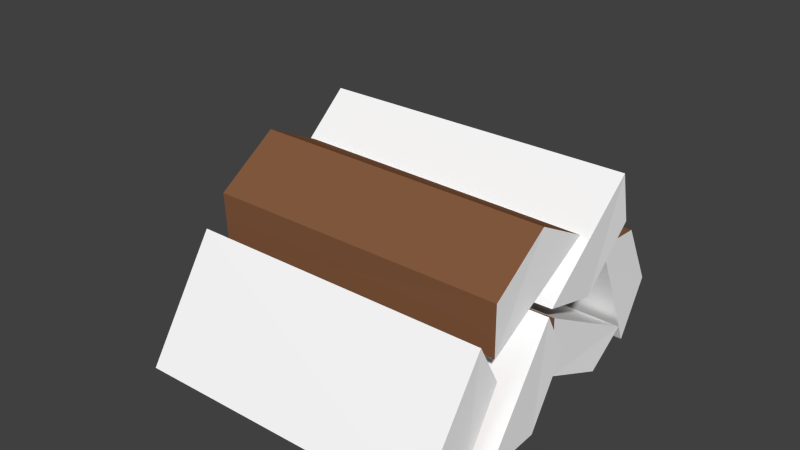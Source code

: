 # Source: ResourcePiles.blend  (saved by Blender 2.70.0; exported with 4.5.12 LTS)
import bpy
from mathutils import Matrix  # noqa: F401  (used for matrix-valued properties, if any)

bpy.ops.wm.read_factory_settings(use_empty=True)
scene = bpy.context.scene
scene.name = 'Scene'

# ---- collections
col_collection_1 = bpy.data.collections.new('Collection 1'); scene.collection.children.link(col_collection_1)
col_collection_2 = bpy.data.collections.new('Collection 2'); scene.collection.children.link(col_collection_2)
col_collection_2.hide_render = True
col_collection_2.hide_viewport = True

# ---- materials (node trees are filled in below, after node groups)
mat_wood = bpy.data.materials.new('Wood')
mat_wood.alpha_threshold = 0.0
mat_wood.use_transparent_shadow = False
mat_wood.preview_render_type = 'CUBE'
mat_wood.diffuse_color = (0.2396, 0.1055, 0.05002, 1.0)
mat_wood.specular_color = (1.0, 0.3651, 0.1592)
mat_wood.roughness = 0.5
mat_wood.line_color = (0.0, 0.0, 0.0, 1.0)
mat_stump = bpy.data.materials.new('Stump')
mat_stump.alpha_threshold = 0.0
mat_stump.use_transparent_shadow = False
mat_stump.preview_render_type = 'CUBE'
mat_stump.diffuse_color = (1.0, 1.0, 1.0, 1.0)
mat_stump.roughness = 0.5
mat_stump.line_color = (0.0, 0.0, 0.0, 1.0)
mat_rock = bpy.data.materials.new('Rock')
mat_rock.alpha_threshold = 0.0
mat_rock.use_transparent_shadow = False
mat_rock.preview_render_type = 'CUBE'
mat_rock.diffuse_color = (0.2266, 0.175, 0.1721, 1.0)
mat_rock.roughness = 0.5
mat_rock.specular_intensity = 0.0
mat_rock.line_color = (0.0, 0.0, 0.0, 1.0)

# ---- material node trees

# ---- world
world_world = bpy.data.worlds.new('World'); scene.world = world_world
world_world.color = (0.05088, 0.05088, 0.05088)
world_world.use_sun_shadow = False
world_world.sun_shadow_jitter_overblur = 0.0
world_world.cycles.sampling_method = 'MANUAL'
world_world.cycles.sample_map_resolution = 256

# ---- meshes
me_wood = bpy.data.meshes.new('wood')
me_wood.from_pydata([(-0.6816, 0.06962, 0.1414), (-0.6816, 0.03371, 0.4357), (-0.6816, 0.8416, 0.2647), (-0.6816, 0.6915, 0.009072), (0.7289, 0.08023, 0.1509), (0.7345, 0.05252, 0.4354), (0.7023, 0.8273, 0.2636), (0.708, 0.6767, 0.02073), (0.736, 0.3932, 0.01198), (-0.6816, 0.3926, 0.006554), (0.736, 0.5848, 0.1399), (0.7094, 0.663, 0.564), (-0.6816, 0.6667, 0.5679), (0.7094, 0.4331, 0.5786), (-0.6816, 0.4294, 0.5749), (-0.6816, 0.5855, 0.1451), (-0.6595, -0.3388, 0.4501), (0.736, -0.3428, 0.4535), (-0.6595, -0.3489, 0.6874), (0.736, -0.3447, 0.6839), (0.7345, 0.1962, 0.7365), (0.7289, -0.05685, 0.8694), (-0.6595, 0.2068, 0.752), (-0.6595, -0.05898, 0.8835), (-0.6816, -0.4764, 0.03176), (-0.6816, -0.7727, 0.02162), (0.7289, -0.485, 0.04316), (0.7345, -0.7708, 0.04033), (0.736, -0.3194, 0.3428), (-0.6816, -0.314, 0.3418), (0.736, -0.4301, 0.5448), (-0.6816, -0.4352, 0.546), (-0.7279, -0.1062, 0.5409), (0.8024, -0.1011, 0.5397), (-0.7279, 0.01502, 0.3367), (0.8024, 0.009664, 0.3378), (0.8009, -0.4418, 0.03527), (0.7953, -0.156, 0.0381), (-0.7279, -0.4437, 0.01656), (-0.7279, -0.1474, 0.02669), (-0.7113, 0.2607, 0.433), (-0.7113, -0.02709, 0.5042), (0.7583, 0.2556, 0.4463), (0.7642, -0.0201, 0.5217), (0.7657, 0.4968, 0.6892), (-0.7113, 0.5017, 0.6868), (0.7657, 0.4455, 0.9138), (-0.7113, 0.4409, 0.9163)], [], [(4, 5, 1, 0), (6, 7, 3, 2), (11, 6, 2, 12), (8, 4, 0, 9), (11, 12, 14, 13), (8, 9, 15, 10), (7, 6, 13), (5, 4, 10), (6, 11, 13), (4, 8, 10), (5, 10, 15, 1), (9, 0, 1), (15, 9, 1), (7, 13, 14, 3), (12, 2, 3), (14, 12, 3), (21, 19, 17), (20, 21, 17), (18, 23, 22), (21, 20, 22, 23), (19, 21, 23, 18), (16, 18, 22), (19, 18, 16, 17), (20, 17, 16, 22), (28, 26, 24, 29), (26, 27, 25, 24), (28, 29, 31, 30), (26, 28, 30), (27, 26, 30), (27, 30, 31, 25), (29, 24, 25), (31, 29, 25), (36, 37, 33), (37, 35, 33), (34, 39, 38), (35, 37, 39, 34), (37, 36, 38, 39), (32, 34, 38), (35, 34, 32, 33), (36, 33, 32, 38), (42, 43, 41, 40), (44, 42, 40, 45), (44, 45, 47, 46), (43, 42, 46), (42, 44, 46), (43, 46, 47, 41), (45, 40, 41), (47, 45, 41)])
me_wood.polygons.foreach_set('material_index', [0, 0, 0, 0, 0, 0, 1, 1, 1, 1, 1, 1, 1, 1, 1, 1, 1, 1, 1, 0, 0, 1, 0, 1, 0, 0, 0, 1, 1, 1, 1, 1, 1, 1, 1, 0, 0, 1, 0, 1, 0, 0, 0, 1, 1, 1, 1, 1])
_uv = me_wood.uv_layers.new(name='UVMap')
_uv.uv.foreach_set('vector', [1.069, 0.4826, 1.228, 0.478, 1.236, 1.264, 1.072, 1.265, 0.08688, -0.353, 0.2454, -0.3576, 0.2541, 0.4133, 0.08962, 0.4148, -0.1031, -0.357, 0.08688, -0.353, 0.08962, 0.4148, -0.1045, 0.4146, 0.8791, 0.4785, 1.069, 0.4826, 1.072, 1.265, 0.8776, 1.265, -0.1031, -0.357, -0.1045, 0.4146, -0.2363, 0.414, -0.2308, -0.3576, 0.8791, 0.4785, 0.8776, 1.265, 0.7459, 1.264, 0.7513, 0.478, 0.5324, -0.002333, 0.9594, 0.1805, 0.5573, 0.9942, 0.5415, 0.006724, 0.9593, 0.2109, 0.5664, 1.003, 0.9594, 0.1805, 0.9764, 0.7879, 0.5573, 0.9942, 0.9593, 0.2109, 0.9549, 0.7633, 0.5664, 1.003, 0.5415, 0.006724, 0.5664, 1.003, 0.4845, 1.013, 0.4618, -0.005944, 0.03476, 0.8134, 0.03882, 0.2407, 0.4618, -0.005944, 0.4845, 1.013, 0.03476, 0.8134, 0.4618, -0.005944, 0.5324, -0.002333, 0.5573, 0.9942, 0.5155, 1.004, 0.4928, -0.015, 0.04437, 0.8379, 0.02397, 0.2561, 0.4928, -0.015, 0.5155, 1.004, 0.04437, 0.8379, 0.4928, -0.015, 0.9505, 0.2019, 0.9675, 0.7818, 0.5606, 0.9942, 0.5357, -0.002335, 0.9505, 0.2019, 0.5606, 0.9942, 0.06246, 0.8318, 0.01454, 0.253, 0.4895, -0.015, 0.578, -0.3259, 0.7365, -0.3305, 0.7452, 0.4428, 0.5807, 0.4443, 0.388, -0.3299, 0.578, -0.3259, 0.5807, 0.4443, 0.3866, 0.4442, 0.5122, 1.004, 0.06246, 0.8318, 0.4895, -0.015, 0.388, -0.3299, 0.3866, 0.4442, 0.2548, 0.4436, 0.2603, -0.3305, 0.5357, -0.002335, 0.5606, 0.9942, 0.5122, 1.004, 0.4895, -0.015, 0.8791, -0.3093, 1.069, -0.3052, 1.072, 0.4772, 0.8776, 0.4771, 1.069, -0.3052, 1.228, -0.3099, 1.236, 0.4757, 1.072, 0.4772, 0.8791, -0.3093, 0.8776, 0.4771, 0.7459, 0.4765, 0.7513, -0.3099, 0.9118, 0.2936, 0.8677, 0.8093, 0.5525, 1.006, 0.5277, 0.009872, 0.9118, 0.2936, 0.5525, 1.006, 0.5277, 0.009872, 0.5525, 1.006, 0.4706, 1.016, 0.4479, -0.002785, 0.1554, 0.8196, 0.1075, 0.2928, 0.4479, -0.002785, 0.4706, 1.016, 0.1554, 0.8196, 0.4479, -0.002785, 0.615, 0.0004061, 0.9991, 0.2841, 0.6398, 0.9969, 0.9991, 0.2841, 0.9549, 0.7999, 0.6398, 0.9969, 0.07231, 0.8101, 0.02446, 0.2832, 0.3649, -0.01226, -0.1032, 0.4161, 0.08675, 0.4201, 0.08962, 1.265, -0.1045, 1.265, 0.08675, 0.4201, 0.2453, 0.4156, 0.2541, 1.264, 0.08962, 1.265, 0.3875, 1.007, 0.07231, 0.8101, 0.3649, -0.01226, -0.1032, 0.4161, -0.1045, 1.265, -0.2363, 1.264, -0.231, 0.4156, 0.615, 0.0004061, 0.6398, 0.9969, 0.3875, 1.007, 0.3649, -0.01226, 0.5778, 0.4498, 0.7364, 0.4451, 0.7452, 1.264, 0.5807, 1.265, 0.3879, 0.4456, 0.5778, 0.4498, 0.5807, 1.265, 0.3866, 1.265, 0.3879, 0.4456, 0.3866, 1.265, 0.2548, 1.264, 0.2601, 0.4451, 0.5759, 0.003562, 0.9692, 0.2169, 0.6008, 1.0, 0.9692, 0.2169, 0.9587, 0.7938, 0.6008, 1.0, 0.5759, 0.003562, 0.6008, 1.0, 0.4291, 1.01, 0.4064, 0.01535, 0.0619, 0.8132, 0.03848, 0.2772, 0.4064, 0.01535, 0.4291, 1.01, 0.0619, 0.8132, 0.4064, 0.01535])
me_wood.materials.append(mat_wood)
me_wood.materials.append(mat_stump)
me_wood.use_remesh_preserve_volume = False
me_wood.use_remesh_preserve_attributes = False
me_wood.use_mirror_vertex_groups = False
me_wood.update()
me_rock = bpy.data.meshes.new('rock')
me_rock.from_pydata([(-0.5827, 0.4743, 0.4009), (-0.5418, 0.8657, 0.2138), (-0.4937, 0.7352, -0.01891), (-0.7844, 0.6358, 0.3547), (-0.6082, 0.8115, 0.343), (-0.6761, 0.7531, 0.03332), (-0.8029, 0.5973, 0.1182), (-0.3831, 0.7525, 0.3763), (-0.4725, 0.3141, 0.2611), (-0.2304, 0.7188, 0.2584), (-0.3438, 0.8428, 0.1509), (-0.4262, 0.514, -2.226e-05), (-0.2601, 0.4443, 0.1679), (-0.5855, 0.3609, 0.09111), (0.3058, 0.1158, 0.5741), (0.6842, 0.1059, 1.038), (0.5043, -0.1987, 1.156), (0.6538, 0.02418, 0.5474), (0.6849, 0.1929, 0.8438), (0.6834, -0.2326, 0.9675), (0.6299, -0.279, 0.6762), (0.4248, 0.3309, 0.9768), (0.03993, -0.05985, 0.6566), (0.2552, 0.2643, 1.175), (0.4861, 0.1339, 1.245), (0.211, -0.2428, 1.038), (-0.008829, 0.01315, 1.012), (0.1889, -0.2991, 0.7153), (0.4387, -0.8598, 0.4458), (0.3957, -0.2898, 0.07113), (0.7367, -0.1491, 0.2826), (0.5346, -0.8411, 0.04579), (0.3147, -0.5181, 0.04912), (0.7871, -0.3381, 0.05646), (0.8682, -0.6694, 0.08182), (0.1535, -0.4108, 0.3629), (0.6389, -0.7808, 0.7535), (0.2162, -0.2, 0.5773), (0.351, -0.08217, 0.3208), (0.8067, -0.3119, 0.6006), (0.5249, -0.3919, 0.8523), (0.9009, -0.6745, 0.5864), (-0.17, 0.3505, 0.3928), (0.4025, 0.3223, 0.8818), (0.6696, 0.5109, 0.5459), (-0.1328, 0.6233, 0.7537), (0.1351, 0.3195, 0.9006), (0.4794, 0.718, 0.718), (0.1583, 0.8777, 0.6016), (0.2061, -0.01137, 0.6753), (-0.01051, 0.3769, 0.01159), (0.4559, -0.1107, 0.4694), (0.6151, 0.1045, 0.6869), (0.5324, 0.4761, 0.1704), (0.3647, 0.1115, 0.02813), (0.1813, 0.6758, 0.08247), (-0.5784, -0.5441, 0.03024), (0.1474, -0.1406, 0.2676), (-0.02581, -0.1816, 0.7747), (-0.1075, -0.7651, 0.01816), (0.05575, -0.299, 0.02069), (0.1378, -0.4878, 0.6256), (-0.06223, -0.8445, 0.4856), (-0.2506, 0.05205, 0.02784), (-0.8939, -0.4954, 0.3815), (-0.3899, 0.2879, 0.3029), (-0.03379, 0.1883, 0.4427), (-0.4769, -0.2531, 0.8296), (-0.8074, -0.009186, 0.566), (-0.6474, -0.6651, 0.6692)], [], [(5, 1, 10, 2), (7, 9, 10), (6, 3, 4, 1, 5), (9, 7, 0, 12), (4, 3, 0, 7), (12, 0, 8), (11, 12, 8, 13), (6, 13, 8, 0), (4, 7, 10, 1), (9, 12, 11), (6, 5, 2, 11), (13, 6, 11), (10, 9, 11, 2), (3, 6, 0), (19, 15, 24, 16), (21, 23, 24), (20, 17, 18), (23, 21, 14, 26), (18, 17, 14, 21), (26, 14, 22), (25, 26, 22, 27), (20, 27, 22, 14), (18, 21, 24, 15), (23, 26, 25), (20, 19, 16, 25), (27, 20, 25), (24, 23, 25, 16), (17, 20, 14), (33, 29, 38, 30), (35, 37, 38), (34, 31, 33), (37, 35, 28, 40), (32, 31, 28, 35), (40, 28, 36), (39, 40, 36, 41), (34, 41, 36, 28), (32, 35, 38, 29), (37, 40, 39), (34, 33, 30, 39), (41, 34, 39), (38, 37, 39, 30), (31, 34, 28), (47, 43, 52, 44), (49, 51, 52), (45, 46, 43, 47), (51, 49, 42, 54), (46, 45, 42, 49), (54, 42, 50), (53, 54, 50, 55), (48, 55, 50, 42), (46, 49, 52, 43), (51, 54, 53), (48, 47, 44, 53), (55, 48, 53), (52, 51, 53, 44), (45, 48, 42), (61, 57, 66, 58), (63, 65, 66), (61, 62, 60, 57), (65, 63, 56, 68), (60, 59, 56, 63), (68, 56, 64), (67, 68, 64, 69), (62, 69, 64, 56), (60, 63, 66, 57), (65, 68, 67), (62, 61, 58, 67), (69, 62, 67), (66, 65, 67, 58), (59, 62, 56), (19, 20, 18, 15), (48, 45, 47), (62, 59, 60), (31, 32, 29, 33)])
_uv = me_rock.uv_layers.new(name='UVMap')
_uv.uv.foreach_set('vector', [0.0, 0.0, 1.0, 0.0, 1.0, 1.0, 0.0, 1.0, 0.5, 1.0, 0.9912, 0.9863, 0.9911, 0.01097, 0.01352, 0.9908, 0.007926, 0.5254, 0.02242, 0.008572, 0.9842, 0.5117, 0.9882, 0.9905, 0.9873, 0.009485, 0.9931, 0.9923, 0.4774, 0.9936, 0.009485, 0.007981, 0.0, 0.0, 1.0, 0.0, 1.0, 1.0, 0.0, 1.0, 0.009485, 0.007981, 0.4774, 0.9936, 0.006354, 0.9922, 0.0, 0.0, 0.0, 1.0, 1.0, 1.0, 1.0, 0.0, 0.9817, 0.4361, 0.9862, 0.01195, 0.006275, 0.009953, 0.01517, 0.9839, 0.01508, 0.9895, 0.5, 1.0, 0.9911, 0.01097, 0.01515, 0.0141, 0.5, 1.0, 0.9881, 0.9926, 0.9911, 0.0141, 0.9912, 0.9832, 0.9849, 0.007838, 0.005757, 0.01097, 0.002558, 0.4729, 0.01165, 0.9969, 0.9912, 0.9832, 0.002558, 0.4729, 0.005689, 0.9957, 0.5, 1.0, 0.9911, 0.0141, 0.002627, 0.007838, 0.9884, 0.9937, 0.9817, 0.4361, 0.01517, 0.9839, 0.0, 0.0, 1.0, 0.0, 1.0, 1.0, 0.0, 1.0, 0.5, 1.0, 0.9912, 0.9863, 0.9911, 0.01097, 0.01352, 0.9908, 0.007926, 0.008914, 0.5429, 0.004659, 0.9873, 0.009485, 0.9931, 0.9923, 0.4774, 0.9936, 0.009485, 0.007981, 0.0, 0.0, 1.0, 0.0, 1.0, 1.0, 0.0, 1.0, 0.009485, 0.007981, 0.4774, 0.9936, 0.006354, 0.9922, 0.0, 0.0, 0.0, 1.0, 1.0, 1.0, 1.0, 0.0, 0.9817, 0.4361, 0.9862, 0.01195, 0.006275, 0.009953, 0.01517, 0.9839, 0.01508, 0.9895, 0.5, 1.0, 0.9911, 0.01097, 0.01515, 0.0141, 0.5, 1.0, 0.9881, 0.9926, 0.9911, 0.0141, 0.9912, 0.9832, 0.9849, 0.007838, 0.005757, 0.01097, 0.002558, 0.4729, 0.01165, 0.9969, 0.9912, 0.9832, 0.002558, 0.4729, 0.005689, 0.9957, 0.5, 1.0, 0.9911, 0.0141, 0.002627, 0.007838, 0.9884, 0.9937, 0.9817, 0.4361, 0.01517, 0.9839, 0.0, 0.0, 1.0, 0.0, 1.0, 1.0, 0.0, 1.0, 0.5, 1.0, 0.9912, 0.9863, 0.9911, 0.01097, 0.01352, 0.9908, 0.007926, 0.3924, 0.9882, 0.9905, 0.9873, 0.009485, 0.9931, 0.9923, 0.4774, 0.9936, 0.009485, 0.007981, 0.0, 0.0, 1.0, 0.0, 1.0, 1.0, 0.0, 1.0, 0.009485, 0.007981, 0.4774, 0.9936, 0.006354, 0.9922, 0.0, 0.0, 0.0, 1.0, 1.0, 1.0, 1.0, 0.0, 0.9817, 0.4361, 0.9862, 0.01195, 0.006275, 0.009953, 0.01517, 0.9839, 0.01508, 0.9895, 0.5, 1.0, 0.9911, 0.01097, 0.01515, 0.0141, 0.5, 1.0, 0.9881, 0.9926, 0.9911, 0.0141, 0.9912, 0.9832, 0.9849, 0.007838, 0.005757, 0.01097, 0.002558, 0.4729, 0.01165, 0.9969, 0.9912, 0.9832, 0.002558, 0.4729, 0.005689, 0.9957, 0.5, 1.0, 0.9911, 0.0141, 0.002627, 0.007838, 0.9884, 0.9937, 0.9817, 0.4361, 0.01517, 0.9839, 0.0, 0.0, 1.0, 0.0, 1.0, 1.0, 0.0, 1.0, 0.5, 1.0, 0.9912, 0.9863, 0.9911, 0.01097, 0.01966, 0.01674, 0.9929, 0.0007456, 0.9842, 0.5117, 0.9882, 0.9905, 0.9873, 0.009485, 0.9931, 0.9923, 0.4774, 0.9936, 0.009485, 0.007981, 0.0, 0.0, 1.0, 0.0, 1.0, 1.0, 0.0, 1.0, 0.009485, 0.007981, 0.4774, 0.9936, 0.006354, 0.9922, 0.0, 0.0, 0.0, 1.0, 1.0, 1.0, 1.0, 0.0, 0.9817, 0.4361, 0.9862, 0.01195, 0.006275, 0.009953, 0.01517, 0.9839, 0.01508, 0.9895, 0.5, 1.0, 0.9911, 0.01097, 0.01515, 0.0141, 0.5, 1.0, 0.9881, 0.9926, 0.9911, 0.0141, 0.9912, 0.9832, 0.9849, 0.007838, 0.005757, 0.01097, 0.002558, 0.4729, 0.01165, 0.9969, 0.9912, 0.9832, 0.002558, 0.4729, 0.005689, 0.9957, 0.5, 1.0, 0.9911, 0.0141, 0.002627, 0.007838, 0.9884, 0.9937, 0.9817, 0.4361, 0.01517, 0.9839, 0.0, 0.0, 1.0, 0.0, 1.0, 1.0, 0.0, 1.0, 0.5, 0.9937, 0.9912, 0.9863, 0.9911, 0.01097, 0.9882, 0.9905, 0.01352, 0.9908, 0.5663, 0.008572, 0.9999, 0.01475, 0.9873, 0.009485, 0.9931, 0.9923, 0.4774, 0.9936, 0.009485, 0.007981, 0.0, 0.0, 1.0, 0.0, 1.0, 1.0, 0.0, 1.0, 0.009485, 0.007981, 0.4774, 0.9936, 0.006354, 0.9922, 0.0, 0.0, 0.0, 1.0, 1.0, 1.0, 1.0, 0.0, 0.9817, 0.4361, 0.9862, 0.01195, 0.006275, 0.009953, 0.01517, 0.9839, 0.01508, 0.9895, 0.5, 0.9937, 0.9911, 0.01097, 0.005757, 0.004708, 0.5, 1.0, 0.9881, 0.9926, 0.9911, 0.0141, 0.9912, 0.9832, 0.9849, 0.007838, 0.005757, 0.01097, 0.002558, 0.4729, 0.01165, 0.9969, 0.9912, 0.9832, 0.002558, 0.4729, 0.005689, 0.9957, 0.5, 1.0, 0.9911, 0.0141, 0.002627, 0.007838, 0.9884, 0.9937, 0.9817, 0.4361, 0.01517, 0.9839, 0.9882, 0.9905, 0.01352, 0.9908, 0.5429, 0.004659, 0.9766, 0.007292, 0.01352, 0.9908, 0.01966, 0.01674, 0.9882, 0.9905, 0.01352, 0.9908, 0.004013, 0.005001, 0.5663, 0.008572, 0.007926, 0.3924, 0.02242, 0.008572, 0.996, 0.003012, 0.9882, 0.9905])
me_rock.materials.append(mat_rock)
me_rock.use_remesh_preserve_volume = False
me_rock.use_remesh_preserve_attributes = False
me_rock.use_mirror_vertex_groups = False
me_rock.update()

# ---- objects
ob_woodpile = bpy.data.objects.new('WoodPile', me_wood)
ob_rockpile = bpy.data.objects.new('RockPile', me_rock)

# ---- transforms, parenting, visibility, modifiers, constraints
ob_woodpile.location = (0.0, 0.0, 0.0)
ob_woodpile.lineart.crease_threshold = 0.0
ob_rockpile.location = (0.0, 0.0, 0.0)
ob_rockpile.lineart.crease_threshold = 0.0

# ---- collection membership
col_collection_1.objects.link(ob_woodpile)
col_collection_2.objects.link(ob_rockpile)

# ---- scene / render settings (as saved in the file)
scene.frame_start = 1; scene.frame_end = 250; scene.frame_set(0)
scene.render.engine = 'BLENDER_EEVEE_NEXT'
scene.render.image_settings.compression = 90
scene.render.resolution_percentage = 50
scene.render.dither_intensity = 0.0
scene.cycles.use_denoising = False
scene.cycles.samples = 10
scene.cycles.sampling_pattern = 'TABULATED_SOBOL'
scene.cycles.light_sampling_threshold = 0.0
scene.cycles.use_adaptive_sampling = False
scene.cycles.use_light_tree = False
scene.cycles.blur_glossy = 0.0
scene.cycles.volume_bounces = 1
scene.cycles.pixel_filter_type = 'GAUSSIAN'
scene.cycles.sample_clamp_indirect = 0.0
scene.view_settings.view_transform = 'Standard'
bpy.context.view_layer.update()

# ---- added for rendering (the .blend has no active camera and no usable light): camera, sun
cam_auto = bpy.data.cameras.new('AutoCamera')
cam_auto.lens = 50.0
cam_auto.sensor_width = 36.0
cam_auto.clip_end = 1000.0
ob_auto_camera = bpy.data.objects.new('AutoCamera', cam_auto)
scene.collection.objects.link(ob_auto_camera)
ob_auto_camera.location = (2.59366, -3.09923, 2.68498)
ob_auto_camera.rotation_euler = (1.09748, -7.21219e-08, 0.694738)
scene.camera = ob_auto_camera
light_auto_sun = bpy.data.lights.new('AutoSun', 'SUN')
light_auto_sun.energy = 3.0
light_auto_sun.angle = 0.0523599
ob_auto_sun = bpy.data.objects.new('AutoSun', light_auto_sun)
scene.collection.objects.link(ob_auto_sun)
ob_auto_sun.rotation_euler = (0.872665, 0.174533, 0.523599)
bpy.context.view_layer.update()
